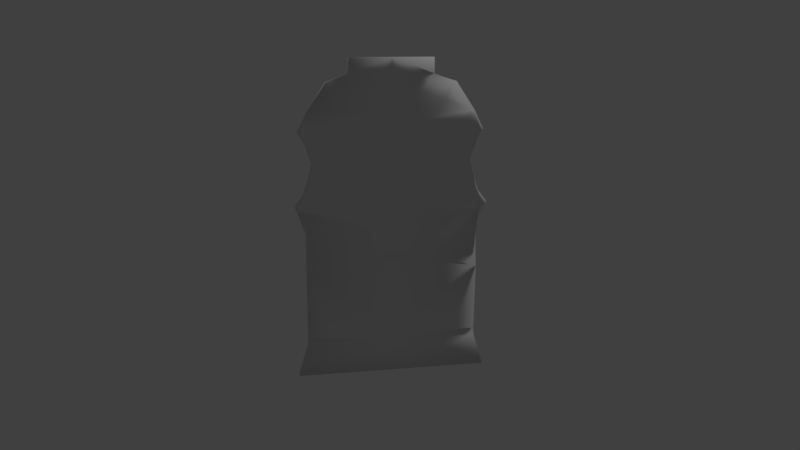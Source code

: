 # Source: colete.blend  (saved by Blender 2.78.0; exported with 4.5.12 LTS)
import bpy
from mathutils import Matrix  # noqa: F401  (used for matrix-valued properties, if any)

bpy.ops.wm.read_factory_settings(use_empty=True)
scene = bpy.context.scene
scene.name = 'Scene'

# ---- collections
col_collection_1 = bpy.data.collections.new('Collection 1'); scene.collection.children.link(col_collection_1)

# ---- materials (node trees are filled in below, after node groups)
mat_material_001 = bpy.data.materials.new('Material.001')
mat_material_001.alpha_threshold = 0.0
mat_material_001.use_transparent_shadow = False
mat_material_001.specular_color = (0.0, 0.0, 0.0)
mat_material_001.roughness = 0.5

# ---- material node trees

# ---- world
world_world = bpy.data.worlds.new('World'); scene.world = world_world
world_world.color = (0.05088, 0.05088, 0.05088)
world_world.use_sun_shadow = False
world_world.sun_shadow_jitter_overblur = 0.0
world_world.cycles.sampling_method = 'MANUAL'

# ---- cameras
cam_camera = bpy.data.cameras.new('Camera')
cam_camera.clip_end = 100.0
cam_camera.lens = 35.0
cam_camera.sensor_width = 32.0
cam_camera.sensor_height = 18.0
cam_camera.ortho_scale = 7.314
cam_camera.dof.focus_distance = 0.0
cam_camera.dof.aperture_fstop = 128.0

# ---- lights
light_lamp = bpy.data.lights.new('Lamp', 'SUN')
light_lamp.transmission_factor = 0.0
light_lamp.cutoff_distance = 30.0
light_lamp.angle = 0.1993
light_lamp.energy = 1.0
light_lamp.shadow_buffer_clip_start = 1.001
light_lamp.shadow_soft_size = 0.1
light_lamp.shadow_cascade_max_distance = 1000.0

# ---- meshes
me_cube_001 = bpy.data.meshes.new('Cube.001')
me_cube_001.from_pydata([(-1.714, -0.05805, -1.0), (-1.541, -0.05805, -0.4185), (-1.714, 0.05805, -1.0), (-1.541, 0.05805, -0.4185), (-1.541, -0.1037, 1.624), (-1.541, 0.05805, 1.624), (-1.726, -0.0724, 2.118), (-1.726, 0.03485, 2.118), (-1.58, -0.04211, 2.315), (-1.58, 0.03485, 2.315), (-1.498, -0.05306, 2.539), (-1.498, 0.03485, 2.539), (-1.415, -0.07104, 2.867), (-1.415, 0.03485, 2.867), (-1.528, -0.03316, 3.21), (-1.528, 0.03485, 3.209), (-1.654, -0.05106, 3.418), (-1.654, 0.03485, 3.419), (-1.483, -0.05805, 3.77), (-1.483, 0.05805, 3.77), (-1.149, -0.05805, 4.274), (-1.149, 0.05805, 4.274), (-0.7526, -0.05805, 4.407), (-0.7526, 0.05805, 4.407), (-0.7526, -0.05805, 4.688), (-0.7526, 0.05805, 4.688), (-1.541, -0.08038, 1.146), (-1.541, -0.1278, 0.936), (-1.582, -0.05106, 3.418), (-1.466, -0.03316, 3.21), (-1.369, -0.07104, 2.867), (-1.451, -0.05306, 2.539), (-1.549, -0.04211, 2.315), (-1.649, -0.0724, 2.118), (-1.621, -0.04865, 3.482), (-1.695, -0.0724, 2.04), (-1.489, -0.03808, 3.267), (-1.393, -0.05993, 2.665), (-1.48, -0.05005, 2.478), (-1.588, -0.0565, 2.222), (-1.39, -0.05445, 3.017), (-1.367, 0.03485, 2.867), (-1.448, 0.03485, 2.539), (-1.549, 0.03485, 2.315), (-1.647, 0.03485, 2.118), (-1.695, 0.03485, 2.038), (-1.622, 0.03485, 3.48), (-1.583, 0.03485, 3.419), (-1.465, 0.03485, 3.209), (-1.386, 0.03485, 3.012), (-1.392, 0.03485, 2.658), (-1.486, 0.03485, 3.271), (-1.593, 0.03485, 2.209), (-1.541, -0.02356, -0.3005), (-0.4379, -0.02728, -0.219), (-1.073, -0.02328, -0.3005), (1.714, -0.05805, -1.0), (1.541, -0.05805, -0.4185), (1.714, 0.05805, -1.0), (1.541, 0.05805, -0.4185), (0.0, -0.05805, -1.0), (0.0, -0.05805, -0.4185), (0.0, 0.05805, -1.0), (0.0, 0.05805, -0.4185), (1.541, -0.1037, 1.624), (1.541, 0.05805, 1.624), (0.0, -0.1037, 1.624), (0.0, 0.05805, 1.624), (1.726, -0.0724, 2.118), (1.726, 0.03485, 2.118), (0.0, -0.1037, 2.039), (0.0, 0.05805, 2.039), (1.58, -0.04211, 2.315), (1.58, 0.03485, 2.315), (0.0, -0.05805, 2.261), (0.0, 0.05805, 2.261), (1.498, -0.05306, 2.539), (1.498, 0.03485, 2.539), (0.0, -0.07456, 2.513), (0.0, 0.05805, 2.512), (1.415, -0.07104, 2.867), (1.415, 0.03485, 2.867), (0.0, -0.1017, 2.882), (0.0, 0.05805, 2.882), (1.528, -0.03316, 3.21), (1.528, 0.03485, 3.209), (0.0, -0.04455, 3.268), (0.0, 0.05805, 3.267), (1.654, -0.05106, 3.418), (1.654, 0.03485, 3.419), (0.0, -0.07154, 3.503), (0.0, 0.05805, 3.504), (1.483, -0.05805, 3.77), (1.483, 0.05805, 3.77), (0.0, -0.05805, 3.77), (0.0, 0.05805, 3.77), (1.149, -0.05805, 4.274), (1.149, 0.05805, 4.274), (0.0, -0.05805, 4.274), (0.0, 0.05805, 4.274), (0.7526, -0.05805, 4.407), (0.7526, 0.05805, 4.407), (0.0, -0.05805, 4.407), (0.0, 0.05805, 4.407), (0.7526, -0.05805, 4.688), (0.7526, 0.05805, 4.688), (0.0, -0.05805, 4.688), (0.0, 0.05805, 4.688), (1.541, -0.08038, 1.146), (0.0, -0.08365, 1.292), (0.0, -0.1344, 1.135), (1.541, -0.1278, 0.936), (1.582, -0.05106, 3.418), (1.466, -0.03316, 3.21), (1.369, -0.07104, 2.867), (1.451, -0.05306, 2.539), (1.549, -0.04211, 2.315), (1.649, -0.0724, 2.118), (1.621, -0.04865, 3.482), (1.695, -0.0724, 2.04), (1.489, -0.03808, 3.267), (1.393, -0.05993, 2.665), (1.48, -0.05005, 2.478), (1.588, -0.0565, 2.222), (1.39, -0.05445, 3.017), (1.367, 0.03485, 2.867), (1.448, 0.03485, 2.539), (1.549, 0.03485, 2.315), (1.647, 0.03485, 2.118), (1.695, 0.03485, 2.038), (1.622, 0.03485, 3.48), (1.583, 0.03485, 3.419), (1.465, 0.03485, 3.209), (1.386, 0.03485, 3.012), (1.392, 0.03485, 2.658), (1.486, 0.03485, 3.271), (1.593, 0.03485, 2.209), (0.0, -0.03428, -0.07653), (1.541, -0.02356, -0.3005), (0.4379, -0.02728, -0.219), (1.073, -0.02328, -0.3005)], [], [(0, 1, 3, 2), (2, 3, 63, 62), (67, 5, 45, 44, 71), (60, 61, 1, 0), (2, 62, 60, 0), (3, 1, 53, 27, 26, 4, 5), (1, 61, 137, 54, 55, 53), (63, 3, 5, 67), (6, 33, 39, 32, 8), (5, 4, 35, 6, 7, 45), (4, 66, 70, 33, 35), (8, 32, 38, 31, 10), (71, 44, 52, 43, 75), (7, 6, 8, 9), (10, 31, 37, 30, 12), (75, 43, 42, 79), (9, 8, 10, 11), (12, 30, 40, 29, 14), (79, 42, 50, 41, 83), (11, 10, 12, 13), (15, 14, 16, 17), (83, 41, 49, 48, 87), (13, 12, 14, 15), (16, 28, 34), (14, 29, 36, 28, 16), (87, 48, 51, 47, 91), (18, 94, 98, 20), (91, 47, 46, 19, 95), (17, 16, 34, 18, 19, 46), (20, 98, 102, 22), (95, 19, 21, 99), (19, 18, 20, 21), (22, 102, 106, 24), (99, 21, 23, 103), (21, 20, 22, 23), (107, 25, 24, 106), (103, 23, 25, 107), (23, 22, 24, 25), (26, 109, 66, 4), (27, 110, 109, 26), (28, 36, 29, 86, 90), (30, 37, 31, 78, 82), (31, 38, 32, 74, 78), (32, 39, 33, 70, 74), (34, 28, 90, 94, 18), (35, 33, 6), (29, 40, 30, 82, 86), (48, 49, 41, 13, 15), (41, 50, 42, 11, 13), (47, 51, 48, 15, 17), (42, 43, 9, 11), (43, 52, 44, 7, 9), (44, 45, 7), (46, 47, 17), (53, 55, 54, 137, 110, 27), (56, 58, 59, 57), (58, 62, 63, 59), (67, 71, 128, 129, 65), (60, 56, 57, 61), (58, 56, 60, 62), (59, 65, 64, 108, 111, 138, 57), (57, 138, 140, 139, 137, 61), (63, 67, 65, 59), (68, 72, 116, 123, 117), (65, 129, 69, 68, 119, 64), (64, 119, 117, 70, 66), (72, 76, 115, 122, 116), (71, 75, 127, 136, 128), (69, 73, 72, 68), (76, 80, 114, 121, 115), (75, 79, 126, 127), (73, 77, 76, 72), (80, 84, 113, 124, 114), (79, 83, 125, 134, 126), (77, 81, 80, 76), (85, 89, 88, 84), (83, 87, 132, 133, 125), (81, 85, 84, 80), (88, 118, 112), (84, 88, 112, 120, 113), (87, 91, 131, 135, 132), (92, 96, 98, 94), (91, 95, 93, 130, 131), (89, 130, 93, 92, 118, 88), (96, 100, 102, 98), (95, 99, 97, 93), (93, 97, 96, 92), (100, 104, 106, 102), (99, 103, 101, 97), (97, 101, 100, 96), (107, 106, 104, 105), (103, 107, 105, 101), (101, 105, 104, 100), (108, 64, 66, 109), (111, 108, 109, 110), (112, 90, 86, 113, 120), (114, 82, 78, 115, 121), (115, 78, 74, 116, 122), (116, 74, 70, 117, 123), (118, 92, 94, 90, 112), (119, 68, 117), (113, 86, 82, 114, 124), (132, 85, 81, 125, 133), (125, 81, 77, 126, 134), (131, 89, 85, 132, 135), (126, 77, 73, 127), (127, 73, 69, 128, 136), (128, 69, 129), (130, 89, 131), (138, 111, 110, 137, 139, 140)])
me_cube_001.polygons.foreach_set('use_smooth', [True] * 110)
_uv = me_cube_001.uv_layers.new(name='UVMap')
_uv.uv.foreach_set('vector', [0.3247, 0.1962, 0.3404, 0.249, 0.3404, 0.249, 0.3247, 0.1962, 0.9693, 0.02253, 0.9295, 0.1181, 0.5749, 0.1181, 0.5749, 0.02253, 0.5749, 0.4538, 0.9295, 0.4538, 0.9585, 0.507, 0.9462, 0.522, 0.5749, 0.522, 0.4251, 0.02253, 0.4251, 0.1181, 0.07048, 0.1181, 0.0307, 0.02253, 0.3247, 0.1962, 0.4803, 0.1962, 0.4803, 0.1962, 0.3247, 0.1962, 0.3404, 0.249, 0.3404, 0.249, 0.3404, 0.2597, 0.3404, 0.372, 0.3404, 0.391, 0.3404, 0.4344, 0.3404, 0.4344, 0.07048, 0.1181, 0.4251, 0.1181, 0.4251, 0.1743, 0.3243, 0.1509, 0.1782, 0.1375, 0.07048, 0.1375, 0.5749, 0.1181, 0.9295, 0.1181, 0.9295, 0.4538, 0.5749, 0.4538, 0.03338, 0.522, 0.05333, 0.522, 0.06908, 0.5411, 0.07936, 0.5585, 0.07117, 0.5585, 0.3404, 0.4344, 0.3404, 0.4344, 0.3289, 0.464, 0.3258, 0.4721, 0.3258, 0.4721, 0.329, 0.4638, 0.07048, 0.4538, 0.4251, 0.4538, 0.4251, 0.522, 0.05333, 0.522, 0.04133, 0.5074, 0.07117, 0.5585, 0.07936, 0.5585, 0.09719, 0.5885, 0.1046, 0.5998, 0.09247, 0.5998, 0.5749, 0.522, 0.9462, 0.522, 0.932, 0.5387, 0.9207, 0.5585, 0.5749, 0.5585, 0.3258, 0.4721, 0.3258, 0.4721, 0.3407, 0.4922, 0.3407, 0.4922, 0.09247, 0.5998, 0.1046, 0.5998, 0.1198, 0.6231, 0.1261, 0.6606, 0.114, 0.6606, 0.5749, 0.5585, 0.9207, 0.5585, 0.8946, 0.5998, 0.5749, 0.5998, 0.3407, 0.4922, 0.3407, 0.4922, 0.3491, 0.5151, 0.3491, 0.5151, 0.114, 0.6606, 0.1261, 0.6606, 0.1206, 0.6883, 0.1008, 0.7239, 0.08487, 0.7239, 0.5749, 0.5998, 0.8946, 0.5998, 0.88, 0.622, 0.8735, 0.6606, 0.5749, 0.6606, 0.3491, 0.5151, 0.3491, 0.5151, 0.3576, 0.5486, 0.3576, 0.5487, 0.3461, 0.5836, 0.3461, 0.5837, 0.3332, 0.605, 0.3332, 0.6051, 0.5749, 0.6606, 0.8735, 0.6606, 0.8784, 0.6874, 0.899, 0.7239, 0.5749, 0.7239, 0.3576, 0.5487, 0.3576, 0.5486, 0.3461, 0.5837, 0.3461, 0.5836, 0.05211, 0.7628, 0.07078, 0.7628, 0.06066, 0.7746, 0.08487, 0.7239, 0.1008, 0.7239, 0.09484, 0.7346, 0.07078, 0.7628, 0.05211, 0.7628, 0.5749, 0.7239, 0.899, 0.7239, 0.9044, 0.7354, 0.9295, 0.7628, 0.5749, 0.7628, 0.08394, 0.8066, 0.4251, 0.8066, 0.4251, 0.8893, 0.1607, 0.8893, 0.5749, 0.7628, 0.9295, 0.7628, 0.9397, 0.774, 0.9161, 0.8066, 0.5749, 0.8066, 0.3332, 0.6051, 0.3332, 0.605, 0.3365, 0.6115, 0.3457, 0.6293, 0.3457, 0.6293, 0.3364, 0.6113, 0.1607, 0.8893, 0.4251, 0.8893, 0.4251, 0.9112, 0.2519, 0.9112, 0.5749, 0.8066, 0.9161, 0.8066, 0.8393, 0.8893, 0.5749, 0.8893, 0.3457, 0.6293, 0.3457, 0.6293, 0.376, 0.675, 0.376, 0.675, 0.2519, 0.9112, 0.4251, 0.9112, 0.4251, 0.9574, 0.2519, 0.9574, 0.5749, 0.8893, 0.8393, 0.8893, 0.7481, 0.9112, 0.5749, 0.9112, 0.376, 0.675, 0.376, 0.675, 0.412, 0.6871, 0.412, 0.6871, 0.4803, 0.7126, 0.412, 0.7126, 0.412, 0.7126, 0.4803, 0.7126, 0.5749, 0.9112, 0.7481, 0.9112, 0.7481, 0.9574, 0.5749, 0.9574, 0.412, 0.6871, 0.412, 0.6871, 0.412, 0.7126, 0.412, 0.7126, 0.07048, 0.3752, 0.4251, 0.3992, 0.4251, 0.4538, 0.07048, 0.4538, 0.07048, 0.3407, 0.4251, 0.3735, 0.4251, 0.3992, 0.07048, 0.3752, 0.07078, 0.7628, 0.09484, 0.7346, 0.1008, 0.7239, 0.4251, 0.7239, 0.4251, 0.7628, 0.1261, 0.6606, 0.1198, 0.6231, 0.1046, 0.5998, 0.4251, 0.5998, 0.4251, 0.6606, 0.1046, 0.5998, 0.09719, 0.5885, 0.07936, 0.5585, 0.4251, 0.5585, 0.4251, 0.5998, 0.07936, 0.5585, 0.06908, 0.5411, 0.05333, 0.522, 0.4251, 0.522, 0.4251, 0.5585, 0.06066, 0.7746, 0.07078, 0.7628, 0.4251, 0.7628, 0.4251, 0.8066, 0.08394, 0.8066, 0.04133, 0.5074, 0.05333, 0.522, 0.03338, 0.522, 0.1008, 0.7239, 0.1206, 0.6883, 0.1261, 0.6606, 0.4251, 0.6606, 0.4251, 0.7239, 0.899, 0.7239, 0.8784, 0.6874, 0.8735, 0.6606, 0.886, 0.6606, 0.9151, 0.7239, 0.8735, 0.6606, 0.88, 0.622, 0.8946, 0.5998, 0.9075, 0.5998, 0.886, 0.6606, 0.9295, 0.7628, 0.9044, 0.7354, 0.899, 0.7239, 0.9151, 0.7239, 0.9479, 0.7628, 0.8946, 0.5998, 0.9207, 0.5585, 0.9288, 0.5585, 0.9075, 0.5998, 0.9207, 0.5585, 0.932, 0.5387, 0.9462, 0.522, 0.9666, 0.522, 0.9288, 0.5585, 0.9462, 0.522, 0.9585, 0.507, 0.9666, 0.522, 0.9397, 0.774, 0.9295, 0.7628, 0.9479, 0.7628, 0.07048, 0.1375, 0.1782, 0.1375, 0.3243, 0.1509, 0.4251, 0.1743, 0.4251, 0.3735, 0.07048, 0.3407, 0.3247, 0.1962, 0.3247, 0.1962, 0.3404, 0.249, 0.3404, 0.249, 0.9693, 0.02253, 0.5749, 0.02253, 0.5749, 0.1181, 0.9295, 0.1181, 0.5749, 0.4538, 0.5749, 0.522, 0.9462, 0.522, 0.9585, 0.507, 0.9295, 0.4538, 0.4251, 0.02253, 0.0307, 0.02253, 0.07048, 0.1181, 0.4251, 0.1181, 0.3247, 0.1962, 0.3247, 0.1962, 0.4803, 0.1962, 0.4803, 0.1962, 0.3404, 0.249, 0.3404, 0.4344, 0.3404, 0.4344, 0.3404, 0.391, 0.3404, 0.372, 0.3404, 0.2597, 0.3404, 0.249, 0.07048, 0.1181, 0.07048, 0.1375, 0.1782, 0.1375, 0.3243, 0.1509, 0.4251, 0.1743, 0.4251, 0.1181, 0.5749, 0.1181, 0.5749, 0.4538, 0.9295, 0.4538, 0.9295, 0.1181, 0.03338, 0.522, 0.07117, 0.5585, 0.07936, 0.5585, 0.06908, 0.5411, 0.05333, 0.522, 0.3404, 0.4344, 0.329, 0.4638, 0.3258, 0.4721, 0.3258, 0.4721, 0.3289, 0.464, 0.3404, 0.4344, 0.07048, 0.4538, 0.04133, 0.5074, 0.05333, 0.522, 0.4251, 0.522, 0.4251, 0.4538, 0.07117, 0.5585, 0.09247, 0.5998, 0.1046, 0.5998, 0.09719, 0.5885, 0.07936, 0.5585, 0.5749, 0.522, 0.5749, 0.5585, 0.9207, 0.5585, 0.932, 0.5387, 0.9462, 0.522, 0.3258, 0.4721, 0.3407, 0.4922, 0.3407, 0.4922, 0.3258, 0.4721, 0.09247, 0.5998, 0.114, 0.6606, 0.1261, 0.6606, 0.1198, 0.6231, 0.1046, 0.5998, 0.5749, 0.5585, 0.5749, 0.5998, 0.8946, 0.5998, 0.9207, 0.5585, 0.3407, 0.4922, 0.3491, 0.5151, 0.3491, 0.5151, 0.3407, 0.4922, 0.114, 0.6606, 0.08487, 0.7239, 0.1008, 0.7239, 0.1206, 0.6883, 0.1261, 0.6606, 0.5749, 0.5998, 0.5749, 0.6606, 0.8735, 0.6606, 0.88, 0.622, 0.8946, 0.5998, 0.3491, 0.5151, 0.3576, 0.5487, 0.3576, 0.5486, 0.3491, 0.5151, 0.3461, 0.5836, 0.3332, 0.6051, 0.3332, 0.605, 0.3461, 0.5837, 0.5749, 0.6606, 0.5749, 0.7239, 0.899, 0.7239, 0.8784, 0.6874, 0.8735, 0.6606, 0.3576, 0.5487, 0.3461, 0.5836, 0.3461, 0.5837, 0.3576, 0.5486, 0.05211, 0.7628, 0.06066, 0.7746, 0.07078, 0.7628, 0.08487, 0.7239, 0.05211, 0.7628, 0.07078, 0.7628, 0.09484, 0.7346, 0.1008, 0.7239, 0.5749, 0.7239, 0.5749, 0.7628, 0.9295, 0.7628, 0.9044, 0.7354, 0.899, 0.7239, 0.08394, 0.8066, 0.1607, 0.8893, 0.4251, 0.8893, 0.4251, 0.8066, 0.5749, 0.7628, 0.5749, 0.8066, 0.9161, 0.8066, 0.9397, 0.774, 0.9295, 0.7628, 0.3332, 0.6051, 0.3364, 0.6113, 0.3457, 0.6293, 0.3457, 0.6293, 0.3365, 0.6115, 0.3332, 0.605, 0.1607, 0.8893, 0.2519, 0.9112, 0.4251, 0.9112, 0.4251, 0.8893, 0.5749, 0.8066, 0.5749, 0.8893, 0.8393, 0.8893, 0.9161, 0.8066, 0.3457, 0.6293, 0.376, 0.675, 0.376, 0.675, 0.3457, 0.6293, 0.2519, 0.9112, 0.2519, 0.9574, 0.4251, 0.9574, 0.4251, 0.9112, 0.5749, 0.8893, 0.5749, 0.9112, 0.7481, 0.9112, 0.8393, 0.8893, 0.376, 0.675, 0.412, 0.6871, 0.412, 0.6871, 0.376, 0.675, 0.4803, 0.7126, 0.4803, 0.7126, 0.412, 0.7126, 0.412, 0.7126, 0.5749, 0.9112, 0.5749, 0.9574, 0.7481, 0.9574, 0.7481, 0.9112, 0.412, 0.6871, 0.412, 0.7126, 0.412, 0.7126, 0.412, 0.6871, 0.07048, 0.3752, 0.07048, 0.4538, 0.4251, 0.4538, 0.4251, 0.3992, 0.07048, 0.3407, 0.07048, 0.3752, 0.4251, 0.3992, 0.4251, 0.3735, 0.07078, 0.7628, 0.4251, 0.7628, 0.4251, 0.7239, 0.1008, 0.7239, 0.09484, 0.7346, 0.1261, 0.6606, 0.4251, 0.6606, 0.4251, 0.5998, 0.1046, 0.5998, 0.1198, 0.6231, 0.1046, 0.5998, 0.4251, 0.5998, 0.4251, 0.5585, 0.07936, 0.5585, 0.09719, 0.5885, 0.07936, 0.5585, 0.4251, 0.5585, 0.4251, 0.522, 0.05333, 0.522, 0.06908, 0.5411, 0.06066, 0.7746, 0.08394, 0.8066, 0.4251, 0.8066, 0.4251, 0.7628, 0.07078, 0.7628, 0.04133, 0.5074, 0.03338, 0.522, 0.05333, 0.522, 0.1008, 0.7239, 0.4251, 0.7239, 0.4251, 0.6606, 0.1261, 0.6606, 0.1206, 0.6883, 0.899, 0.7239, 0.9151, 0.7239, 0.886, 0.6606, 0.8735, 0.6606, 0.8784, 0.6874, 0.8735, 0.6606, 0.886, 0.6606, 0.9075, 0.5998, 0.8946, 0.5998, 0.88, 0.622, 0.9295, 0.7628, 0.9479, 0.7628, 0.9151, 0.7239, 0.899, 0.7239, 0.9044, 0.7354, 0.8946, 0.5998, 0.9075, 0.5998, 0.9288, 0.5585, 0.9207, 0.5585, 0.9207, 0.5585, 0.9288, 0.5585, 0.9666, 0.522, 0.9462, 0.522, 0.932, 0.5387, 0.9462, 0.522, 0.9666, 0.522, 0.9585, 0.507, 0.9397, 0.774, 0.9479, 0.7628, 0.9295, 0.7628, 0.07048, 0.1375, 0.07048, 0.3407, 0.4251, 0.3735, 0.4251, 0.1743, 0.3243, 0.1509, 0.1782, 0.1375])
me_cube_001.materials.append(mat_material_001)
me_cube_001.use_remesh_preserve_volume = False
me_cube_001.use_remesh_preserve_attributes = False
me_cube_001.use_mirror_vertex_groups = False
me_cube_001.update()

# ---- objects
ob_cube = bpy.data.objects.new('Cube', me_cube_001)
ob_lamp = bpy.data.objects.new('Lamp', light_lamp)
ob_camera = bpy.data.objects.new('Camera', cam_camera)

# ---- transforms, parenting, visibility, modifiers, constraints
ob_cube.location = (0.0, 0.0, 0.0)
ob_cube.lineart.crease_threshold = 0.0
ob_lamp.location = (4.076, 1.005, 5.904)
ob_lamp.rotation_euler = (0.6503, 0.05522, 1.866)
ob_lamp.lock_rotations_4d = False
ob_lamp.empty_display_type = 'ARROWS'
ob_lamp.color = (0.0, 0.0, 0.0, 0.0)
ob_lamp.lineart.crease_threshold = 0.0
ob_camera.location = (-2.778, -15.08, 5.104)
ob_camera.rotation_euler = (1.354, 1.748e-06, -0.1918)
ob_camera.scale = (2.417, 2.417, 2.417)
ob_camera.lock_rotations_4d = False
ob_camera.empty_display_type = 'ARROWS'
ob_camera.color = (0.0, 0.0, 0.0, 0.0)
ob_camera.display_type = 'WIRE'
ob_camera.lineart.crease_threshold = 0.0

# ---- collection membership
col_collection_1.objects.link(ob_cube)
col_collection_1.objects.link(ob_lamp)
col_collection_1.objects.link(ob_camera)

# ---- scene / render settings (as saved in the file)
scene.camera = ob_camera
scene.frame_start = 1; scene.frame_end = 250; scene.frame_set(1)
scene.render.engine = 'BLENDER_EEVEE_NEXT'
scene.render.resolution_percentage = 50
scene.render.dither_intensity = 0.0
scene.cycles.use_denoising = False
scene.cycles.samples = 128
scene.cycles.sampling_pattern = 'TABULATED_SOBOL'
scene.cycles.light_sampling_threshold = 0.0
scene.cycles.use_adaptive_sampling = False
scene.cycles.use_light_tree = False
scene.cycles.blur_glossy = 0.0
scene.cycles.sample_clamp_indirect = 0.0
scene.view_settings.view_transform = 'Standard'
bpy.context.view_layer.update()
